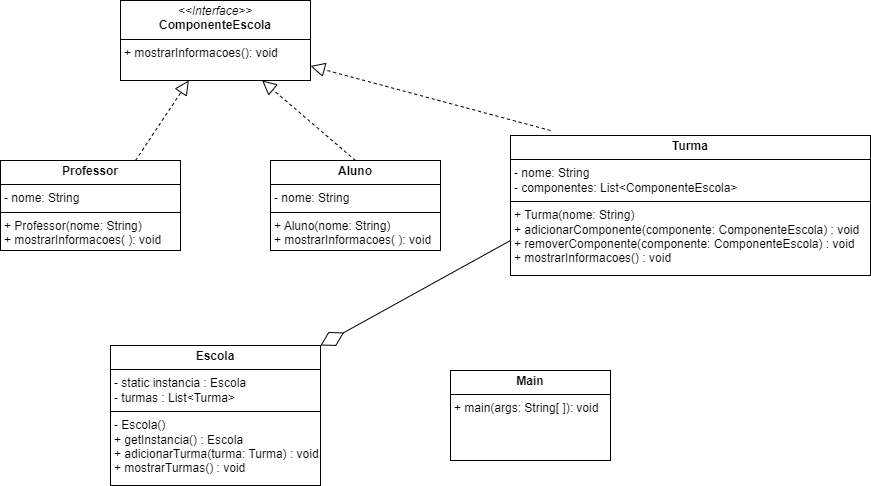

The diagram above was exported from draw.io. Its source (the exported page's mxGraphModel, read from the mxfile embedded in the PNG):
<mxGraphModel dx="1444" dy="1980" grid="1" gridSize="10" guides="1" tooltips="1" connect="1" arrows="1" fold="1" page="1" pageScale="1" pageWidth="827" pageHeight="1169" math="0" shadow="0">
  <root>
    <mxCell id="0" />
    <mxCell id="1" parent="0" />
    <mxCell id="b7hoQdlvSK6T34bY5cZd-1" value="&lt;p style=&quot;margin:0px;margin-top:4px;text-align:center;&quot;&gt;&lt;i&gt;&amp;lt;&amp;lt;Interface&amp;gt;&amp;gt;&lt;/i&gt;&lt;br&gt;&lt;b&gt;ComponenteEscola&lt;/b&gt;&lt;/p&gt;&lt;hr size=&quot;1&quot; style=&quot;border-style:solid;&quot;&gt;&lt;p style=&quot;margin:0px;margin-left:4px;&quot;&gt;+ mostrarInformacoes(): void&lt;br&gt;&lt;/p&gt;" style="verticalAlign=top;align=left;overflow=fill;html=1;whiteSpace=wrap;" vertex="1" parent="1">
      <mxGeometry x="250" y="-560" width="190" height="80" as="geometry" />
    </mxCell>
    <mxCell id="b7hoQdlvSK6T34bY5cZd-2" value="&lt;p style=&quot;margin:0px;margin-top:4px;text-align:center;&quot;&gt;&lt;b&gt;Aluno&lt;/b&gt;&lt;/p&gt;&lt;hr size=&quot;1&quot; style=&quot;border-style:solid;&quot;&gt;&lt;p style=&quot;margin:0px;margin-left:4px;&quot;&gt;- nome: String&lt;/p&gt;&lt;hr size=&quot;1&quot; style=&quot;border-style:solid;&quot;&gt;&lt;p style=&quot;margin:0px;margin-left:4px;&quot;&gt;+ Aluno(nome: String)&lt;/p&gt;&lt;p style=&quot;margin:0px;margin-left:4px;&quot;&gt;+ mostrarInformacoes( ): void&lt;/p&gt;" style="verticalAlign=top;align=left;overflow=fill;html=1;whiteSpace=wrap;" vertex="1" parent="1">
      <mxGeometry x="400" y="-400" width="170" height="90" as="geometry" />
    </mxCell>
    <mxCell id="b7hoQdlvSK6T34bY5cZd-3" value="&lt;p style=&quot;margin:0px;margin-top:4px;text-align:center;&quot;&gt;&lt;b&gt;Professor&lt;/b&gt;&lt;/p&gt;&lt;hr size=&quot;1&quot; style=&quot;border-style:solid;&quot;&gt;&lt;p style=&quot;margin:0px;margin-left:4px;&quot;&gt;- nome: String&lt;/p&gt;&lt;hr size=&quot;1&quot; style=&quot;border-style:solid;&quot;&gt;&lt;p style=&quot;margin:0px;margin-left:4px;&quot;&gt;+ Professor(nome: String)&lt;/p&gt;&lt;p style=&quot;margin:0px;margin-left:4px;&quot;&gt;+ mostrarInformacoes( ): void&lt;/p&gt;" style="verticalAlign=top;align=left;overflow=fill;html=1;whiteSpace=wrap;" vertex="1" parent="1">
      <mxGeometry x="130" y="-400" width="180" height="90" as="geometry" />
    </mxCell>
    <mxCell id="b7hoQdlvSK6T34bY5cZd-4" value="&lt;p style=&quot;margin:0px;margin-top:4px;text-align:center;&quot;&gt;&lt;b&gt;Turma&lt;/b&gt;&lt;/p&gt;&lt;hr size=&quot;1&quot; style=&quot;border-style:solid;&quot;&gt;&lt;p style=&quot;margin:0px;margin-left:4px;&quot;&gt;- nome: String&lt;/p&gt;&lt;p style=&quot;margin:0px;margin-left:4px;&quot;&gt;- componentes: List&amp;lt;ComponenteEscola&amp;gt;&lt;/p&gt;&lt;hr size=&quot;1&quot; style=&quot;border-style:solid;&quot;&gt;&lt;p style=&quot;margin:0px;margin-left:4px;&quot;&gt;&lt;span class=&quot;hljs-operator&quot;&gt;+&lt;/span&gt; Turma(nome: String) &amp;nbsp;&lt;/p&gt;&lt;p style=&quot;margin:0px;margin-left:4px;&quot;&gt;&lt;span class=&quot;hljs-operator&quot;&gt;+&amp;nbsp;&lt;/span&gt;adicionarComponente(componente: ComponenteEscola) : void&amp;nbsp;&lt;/p&gt;&lt;p style=&quot;margin:0px;margin-left:4px;&quot;&gt;&lt;span class=&quot;hljs-operator&quot;&gt;+&lt;/span&gt; removerComponente(componente: ComponenteEscola) : void&amp;nbsp;&lt;/p&gt;&lt;p style=&quot;margin:0px;margin-left:4px;&quot;&gt;&lt;span class=&quot;hljs-operator&quot;&gt;+&lt;/span&gt; mostrarInformacoes() : void&lt;br&gt;&lt;/p&gt;" style="verticalAlign=top;align=left;overflow=fill;html=1;whiteSpace=wrap;" vertex="1" parent="1">
      <mxGeometry x="640" y="-425" width="360" height="140" as="geometry" />
    </mxCell>
    <mxCell id="b7hoQdlvSK6T34bY5cZd-5" value="&lt;p style=&quot;margin:0px;margin-top:4px;text-align:center;&quot;&gt;&lt;b&gt;Escola&lt;/b&gt;&lt;/p&gt;&lt;hr size=&quot;1&quot; style=&quot;border-style:solid;&quot;&gt;&lt;p style=&quot;margin:0px;margin-left:4px;&quot;&gt;&lt;span class=&quot;hljs-operator&quot;&gt;-&lt;/span&gt; &lt;span class=&quot;hljs-keyword&quot;&gt;static&lt;/span&gt; instancia : Escola &amp;nbsp;&lt;/p&gt;&lt;p style=&quot;margin:0px;margin-left:4px;&quot;&gt;&lt;span class=&quot;hljs-operator&quot;&gt;-&lt;/span&gt; turmas : List&lt;span class=&quot;hljs-operator&quot;&gt;&amp;lt;&lt;/span&gt;Turma&lt;span class=&quot;hljs-operator&quot;&gt;&amp;gt;&lt;/span&gt;&amp;nbsp;&lt;br&gt;&lt;/p&gt;&lt;hr size=&quot;1&quot; style=&quot;border-style:solid;&quot;&gt;&lt;p style=&quot;margin:0px;margin-left:4px;&quot;&gt;&lt;span class=&quot;hljs-operator&quot;&gt;-&lt;/span&gt; Escola()&amp;nbsp;&lt;/p&gt;&lt;p style=&quot;margin:0px;margin-left:4px;&quot;&gt;&lt;span class=&quot;hljs-operator&quot;&gt;+&lt;/span&gt; getInstancia() : Escola&amp;nbsp;&lt;/p&gt;&lt;p style=&quot;margin:0px;margin-left:4px;&quot;&gt; &lt;span class=&quot;hljs-operator&quot;&gt;+&lt;/span&gt; adicionarTurma(turma: Turma) : void&lt;/p&gt;&lt;p style=&quot;margin:0px;margin-left:4px;&quot;&gt;&lt;span class=&quot;hljs-operator&quot;&gt;+&lt;/span&gt; mostrarTurmas() : void&amp;nbsp;&lt;br&gt;&lt;/p&gt;" style="verticalAlign=top;align=left;overflow=fill;html=1;whiteSpace=wrap;" vertex="1" parent="1">
      <mxGeometry x="240" y="-215" width="210" height="140" as="geometry" />
    </mxCell>
    <mxCell id="b7hoQdlvSK6T34bY5cZd-6" value="&lt;p style=&quot;margin:0px;margin-top:4px;text-align:center;&quot;&gt;&lt;b&gt;Main&lt;/b&gt;&lt;/p&gt;&lt;hr size=&quot;1&quot; style=&quot;border-style:solid;&quot;&gt;&lt;p style=&quot;margin:0px;margin-left:4px;&quot;&gt;+ main(args: String[ ]): void&lt;/p&gt;" style="verticalAlign=top;align=left;overflow=fill;html=1;whiteSpace=wrap;" vertex="1" parent="1">
      <mxGeometry x="580" y="-190" width="160" height="90" as="geometry" />
    </mxCell>
    <mxCell id="b7hoQdlvSK6T34bY5cZd-7" value="" style="endArrow=block;dashed=1;endFill=0;endSize=12;html=1;rounded=0;exitX=0.75;exitY=0;exitDx=0;exitDy=0;" edge="1" parent="1" source="b7hoQdlvSK6T34bY5cZd-3" target="b7hoQdlvSK6T34bY5cZd-1">
      <mxGeometry width="160" relative="1" as="geometry">
        <mxPoint x="570" y="-320" as="sourcePoint" />
        <mxPoint x="730" y="-320" as="targetPoint" />
      </mxGeometry>
    </mxCell>
    <mxCell id="b7hoQdlvSK6T34bY5cZd-8" value="" style="endArrow=block;dashed=1;endFill=0;endSize=12;html=1;rounded=0;exitX=0.5;exitY=0;exitDx=0;exitDy=0;" edge="1" parent="1" source="b7hoQdlvSK6T34bY5cZd-2" target="b7hoQdlvSK6T34bY5cZd-1">
      <mxGeometry width="160" relative="1" as="geometry">
        <mxPoint x="570" y="-320" as="sourcePoint" />
        <mxPoint x="730" y="-320" as="targetPoint" />
      </mxGeometry>
    </mxCell>
    <mxCell id="b7hoQdlvSK6T34bY5cZd-9" value="" style="endArrow=block;dashed=1;endFill=0;endSize=12;html=1;rounded=0;" edge="1" parent="1" target="b7hoQdlvSK6T34bY5cZd-1">
      <mxGeometry width="160" relative="1" as="geometry">
        <mxPoint x="680" y="-430" as="sourcePoint" />
        <mxPoint x="620" y="-400" as="targetPoint" />
      </mxGeometry>
    </mxCell>
    <mxCell id="b7hoQdlvSK6T34bY5cZd-10" value="" style="endArrow=diamondThin;endFill=0;endSize=24;html=1;rounded=0;exitX=0;exitY=0.75;exitDx=0;exitDy=0;entryX=1;entryY=0;entryDx=0;entryDy=0;" edge="1" parent="1" source="b7hoQdlvSK6T34bY5cZd-4" target="b7hoQdlvSK6T34bY5cZd-5">
      <mxGeometry width="160" relative="1" as="geometry">
        <mxPoint x="570" y="-320" as="sourcePoint" />
        <mxPoint x="730" y="-320" as="targetPoint" />
      </mxGeometry>
    </mxCell>
  </root>
</mxGraphModel>